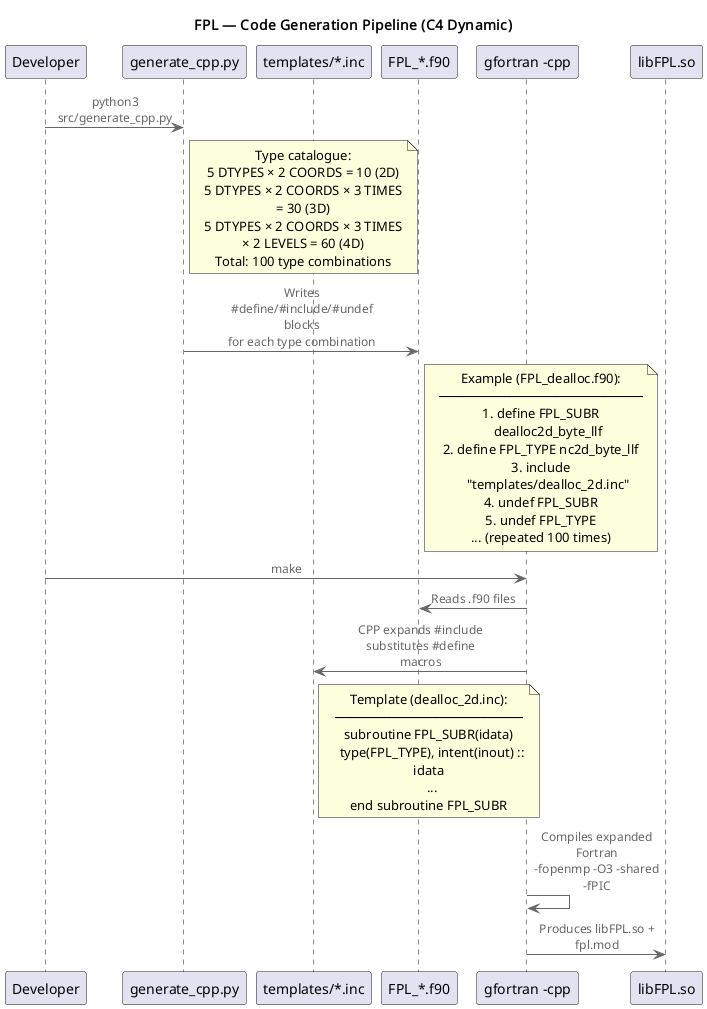

The diagram above was rendered by PlantUML. Its source (embedded in the PNG):
@startuml c4_codegen
!include <C4/C4_Dynamic>

title FPL — Code Generation Pipeline (C4 Dynamic)

participant "Developer" as dev
participant "generate_cpp.py" as gen
participant "templates/*.inc" as tmpl
participant "FPL_*.f90" as f90
participant "gfortran -cpp" as gcc
participant "libFPL.so" as lib

dev -> gen : python3 src/generate_cpp.py

note right of gen
  Type catalogue:
  5 DTYPES × 2 COORDS = 10 (2D)
  5 DTYPES × 2 COORDS × 3 TIMES = 30 (3D)
  5 DTYPES × 2 COORDS × 3 TIMES × 2 LEVELS = 60 (4D)
  Total: 100 type combinations
end note

gen -> f90 : Writes #define/#include/#undef blocks\nfor each type combination

note right of f90
  Example (FPL_dealloc.f90):
  ──────────────────────────
  #define FPL_SUBR dealloc2d_byte_llf
  #define FPL_TYPE nc2d_byte_llf
  #include "templates/dealloc_2d.inc"
  #undef FPL_SUBR
  #undef FPL_TYPE
  ... (repeated 100 times)
end note

dev -> gcc : make

gcc -> f90 : Reads .f90 files
gcc -> tmpl : CPP expands #include\nsubstitutes #define macros

note right of tmpl
  Template (dealloc_2d.inc):
  ────────────────────────
  subroutine FPL_SUBR(idata)
    type(FPL_TYPE), intent(inout) :: idata
    ...
  end subroutine FPL_SUBR
end note

gcc -> gcc : Compiles expanded Fortran\n-fopenmp -O3 -shared -fPIC
gcc -> lib : Produces libFPL.so + fpl.mod

@enduml